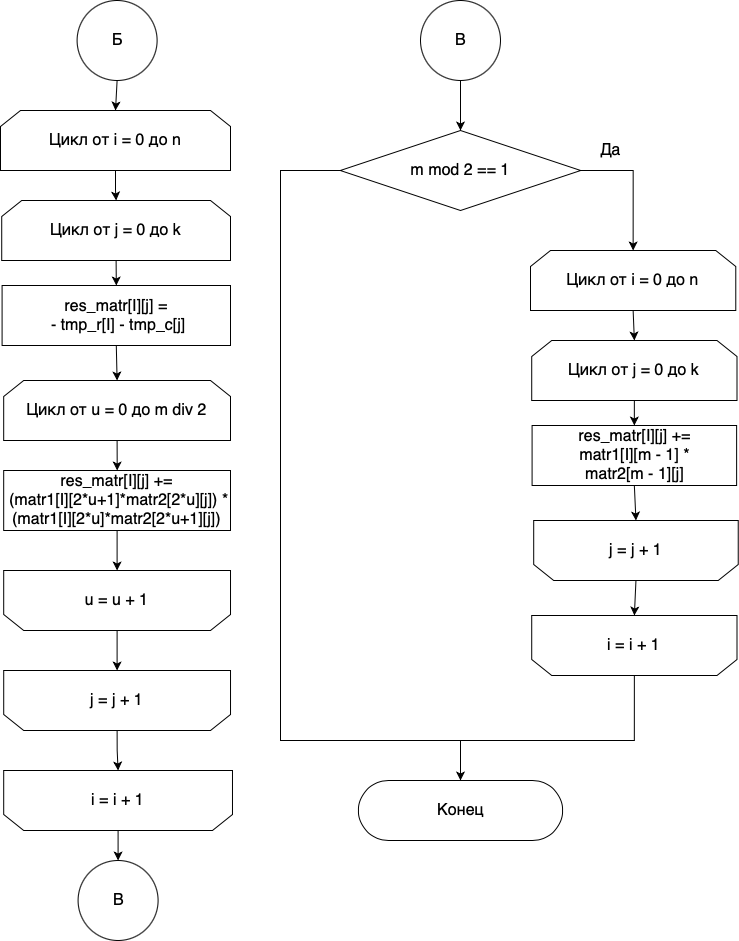

The diagram above was exported from draw.io. Its source (the exported page's mxGraphModel, read from the mxfile embedded in the PNG):
<mxGraphModel dx="1310" dy="908" grid="1" gridSize="10" guides="1" tooltips="1" connect="1" arrows="1" fold="1" page="1" pageScale="1" pageWidth="827" pageHeight="1169" math="0" shadow="0">
  <root>
    <mxCell id="0" />
    <mxCell id="1" parent="0" />
    <mxCell id="sP1Y7JeaEmuYu0u2kuiX-23" style="edgeStyle=orthogonalEdgeStyle;rounded=0;orthogonalLoop=1;jettySize=auto;html=1;exitX=0.5;exitY=1;exitDx=0;exitDy=0;entryX=0.5;entryY=0;entryDx=0;entryDy=0;" edge="1" parent="1" source="sP1Y7JeaEmuYu0u2kuiX-2" target="sP1Y7JeaEmuYu0u2kuiX-13">
      <mxGeometry relative="1" as="geometry" />
    </mxCell>
    <mxCell id="sP1Y7JeaEmuYu0u2kuiX-2" value="&lt;font&gt;&lt;font size=&quot;3&quot;&gt;res_matr[I][j] =&lt;br&gt;&amp;nbsp;- tmp_r[I]&amp;nbsp;- tmp_c[j]&lt;/font&gt;&lt;br&gt;&lt;/font&gt;" style="rounded=0;whiteSpace=wrap;html=1;shadow=0;glass=0;sketch=0;strokeWidth=1;gradientColor=none;" vertex="1" parent="1">
      <mxGeometry x="81.59" y="305" width="228.41" height="60" as="geometry" />
    </mxCell>
    <mxCell id="sP1Y7JeaEmuYu0u2kuiX-21" style="edgeStyle=orthogonalEdgeStyle;rounded=0;orthogonalLoop=1;jettySize=auto;html=1;exitX=0.5;exitY=1;exitDx=0;exitDy=0;" edge="1" parent="1" source="sP1Y7JeaEmuYu0u2kuiX-4" target="sP1Y7JeaEmuYu0u2kuiX-6">
      <mxGeometry relative="1" as="geometry" />
    </mxCell>
    <mxCell id="sP1Y7JeaEmuYu0u2kuiX-4" value="&lt;font style=&quot;font-size: 16px&quot;&gt;Цикл от i = 0 до n&lt;/font&gt;" style="shape=loopLimit;whiteSpace=wrap;html=1;strokeWidth=1;" vertex="1" parent="1">
      <mxGeometry x="80" y="130" width="230" height="60" as="geometry" />
    </mxCell>
    <mxCell id="sP1Y7JeaEmuYu0u2kuiX-22" style="edgeStyle=orthogonalEdgeStyle;rounded=0;orthogonalLoop=1;jettySize=auto;html=1;exitX=0.5;exitY=1;exitDx=0;exitDy=0;entryX=0.5;entryY=0;entryDx=0;entryDy=0;" edge="1" parent="1" source="sP1Y7JeaEmuYu0u2kuiX-6" target="sP1Y7JeaEmuYu0u2kuiX-2">
      <mxGeometry relative="1" as="geometry" />
    </mxCell>
    <mxCell id="sP1Y7JeaEmuYu0u2kuiX-6" value="&lt;font style=&quot;font-size: 16px&quot;&gt;Цикл от j = 0 до k&lt;br&gt;&lt;/font&gt;" style="shape=loopLimit;whiteSpace=wrap;html=1;strokeWidth=1;" vertex="1" parent="1">
      <mxGeometry x="81.22" y="220" width="228.78" height="60" as="geometry" />
    </mxCell>
    <mxCell id="sP1Y7JeaEmuYu0u2kuiX-27" style="edgeStyle=orthogonalEdgeStyle;rounded=0;orthogonalLoop=1;jettySize=auto;html=1;exitX=0.5;exitY=0;exitDx=0;exitDy=0;entryX=0.5;entryY=1;entryDx=0;entryDy=0;" edge="1" parent="1" source="sP1Y7JeaEmuYu0u2kuiX-8" target="sP1Y7JeaEmuYu0u2kuiX-9">
      <mxGeometry relative="1" as="geometry" />
    </mxCell>
    <mxCell id="sP1Y7JeaEmuYu0u2kuiX-8" value="&lt;font style=&quot;font-size: 16px&quot;&gt;j = j + 1&lt;br&gt;&lt;/font&gt;" style="shape=loopLimit;whiteSpace=wrap;html=1;strokeWidth=1;direction=west;" vertex="1" parent="1">
      <mxGeometry x="83.2" y="690" width="226.81" height="60" as="geometry" />
    </mxCell>
    <mxCell id="sP1Y7JeaEmuYu0u2kuiX-28" style="edgeStyle=orthogonalEdgeStyle;rounded=0;orthogonalLoop=1;jettySize=auto;html=1;exitX=0.5;exitY=0;exitDx=0;exitDy=0;entryX=0.5;entryY=0;entryDx=0;entryDy=0;" edge="1" parent="1" source="sP1Y7JeaEmuYu0u2kuiX-9" target="sP1Y7JeaEmuYu0u2kuiX-16">
      <mxGeometry relative="1" as="geometry" />
    </mxCell>
    <mxCell id="sP1Y7JeaEmuYu0u2kuiX-9" value="&lt;font style=&quot;font-size: 16px&quot;&gt;i = i + 1&lt;/font&gt;" style="shape=loopLimit;whiteSpace=wrap;html=1;strokeWidth=1;direction=west;" vertex="1" parent="1">
      <mxGeometry x="83.2" y="790" width="228.78" height="60" as="geometry" />
    </mxCell>
    <mxCell id="sP1Y7JeaEmuYu0u2kuiX-20" style="edgeStyle=orthogonalEdgeStyle;rounded=0;orthogonalLoop=1;jettySize=auto;html=1;exitX=0.5;exitY=1;exitDx=0;exitDy=0;entryX=0.5;entryY=0;entryDx=0;entryDy=0;" edge="1" parent="1" source="sP1Y7JeaEmuYu0u2kuiX-10" target="sP1Y7JeaEmuYu0u2kuiX-4">
      <mxGeometry relative="1" as="geometry" />
    </mxCell>
    <mxCell id="sP1Y7JeaEmuYu0u2kuiX-10" value="" style="ellipse;whiteSpace=wrap;html=1;aspect=fixed;" vertex="1" parent="1">
      <mxGeometry x="156.60000000000002" y="20" width="80" height="80" as="geometry" />
    </mxCell>
    <mxCell id="sP1Y7JeaEmuYu0u2kuiX-11" value="&lt;font size=&quot;3&quot;&gt;Б&lt;/font&gt;" style="text;html=1;align=center;verticalAlign=middle;resizable=0;points=[];autosize=1;strokeColor=none;fillColor=none;" vertex="1" parent="1">
      <mxGeometry x="181.6" y="50" width="30" height="20" as="geometry" />
    </mxCell>
    <mxCell id="sP1Y7JeaEmuYu0u2kuiX-24" style="edgeStyle=orthogonalEdgeStyle;rounded=0;orthogonalLoop=1;jettySize=auto;html=1;exitX=0.5;exitY=1;exitDx=0;exitDy=0;" edge="1" parent="1" source="sP1Y7JeaEmuYu0u2kuiX-13" target="sP1Y7JeaEmuYu0u2kuiX-14">
      <mxGeometry relative="1" as="geometry" />
    </mxCell>
    <mxCell id="sP1Y7JeaEmuYu0u2kuiX-13" value="&lt;font style=&quot;font-size: 16px&quot;&gt;Цикл от u = 0 до m div 2&lt;br&gt;&lt;/font&gt;" style="shape=loopLimit;whiteSpace=wrap;html=1;strokeWidth=1;" vertex="1" parent="1">
      <mxGeometry x="83.19" y="400" width="226.81" height="60" as="geometry" />
    </mxCell>
    <mxCell id="sP1Y7JeaEmuYu0u2kuiX-25" style="edgeStyle=orthogonalEdgeStyle;rounded=0;orthogonalLoop=1;jettySize=auto;html=1;exitX=0.5;exitY=1;exitDx=0;exitDy=0;entryX=0.5;entryY=1;entryDx=0;entryDy=0;" edge="1" parent="1" source="sP1Y7JeaEmuYu0u2kuiX-14" target="sP1Y7JeaEmuYu0u2kuiX-15">
      <mxGeometry relative="1" as="geometry" />
    </mxCell>
    <mxCell id="sP1Y7JeaEmuYu0u2kuiX-14" value="&lt;font&gt;&lt;font size=&quot;3&quot;&gt;res_matr[I][j] +=&lt;br&gt;&amp;nbsp;(matr1[I][2*u+1]*matr2[2*u][j]) * (&lt;/font&gt;&lt;span style=&quot;font-size: medium&quot;&gt;matr1[I][2*u]*matr2[2*u+1][j]&lt;/span&gt;&lt;font size=&quot;3&quot;&gt;)&lt;/font&gt;&lt;br&gt;&lt;/font&gt;" style="rounded=0;whiteSpace=wrap;html=1;shadow=0;glass=0;sketch=0;strokeWidth=1;gradientColor=none;" vertex="1" parent="1">
      <mxGeometry x="83.19" y="490" width="226.81" height="60" as="geometry" />
    </mxCell>
    <mxCell id="sP1Y7JeaEmuYu0u2kuiX-26" style="edgeStyle=orthogonalEdgeStyle;rounded=0;orthogonalLoop=1;jettySize=auto;html=1;exitX=0.5;exitY=0;exitDx=0;exitDy=0;entryX=0.5;entryY=1;entryDx=0;entryDy=0;" edge="1" parent="1" source="sP1Y7JeaEmuYu0u2kuiX-15" target="sP1Y7JeaEmuYu0u2kuiX-8">
      <mxGeometry relative="1" as="geometry" />
    </mxCell>
    <mxCell id="sP1Y7JeaEmuYu0u2kuiX-15" value="&lt;font style=&quot;font-size: 16px&quot;&gt;u = u + 1&lt;br&gt;&lt;/font&gt;" style="shape=loopLimit;whiteSpace=wrap;html=1;strokeWidth=1;direction=west;" vertex="1" parent="1">
      <mxGeometry x="83.19" y="590" width="226.81" height="60" as="geometry" />
    </mxCell>
    <mxCell id="sP1Y7JeaEmuYu0u2kuiX-16" value="" style="ellipse;whiteSpace=wrap;html=1;aspect=fixed;" vertex="1" parent="1">
      <mxGeometry x="157.59000000000003" y="880" width="80" height="80" as="geometry" />
    </mxCell>
    <mxCell id="sP1Y7JeaEmuYu0u2kuiX-17" value="&lt;font size=&quot;3&quot;&gt;В&lt;/font&gt;" style="text;html=1;align=center;verticalAlign=middle;resizable=0;points=[];autosize=1;strokeColor=none;fillColor=none;" vertex="1" parent="1">
      <mxGeometry x="182.59" y="910" width="30" height="20" as="geometry" />
    </mxCell>
    <mxCell id="sP1Y7JeaEmuYu0u2kuiX-30" style="edgeStyle=orthogonalEdgeStyle;rounded=0;orthogonalLoop=1;jettySize=auto;html=1;exitX=0.5;exitY=1;exitDx=0;exitDy=0;" edge="1" parent="1" source="sP1Y7JeaEmuYu0u2kuiX-18" target="sP1Y7JeaEmuYu0u2kuiX-29">
      <mxGeometry relative="1" as="geometry" />
    </mxCell>
    <mxCell id="sP1Y7JeaEmuYu0u2kuiX-18" value="" style="ellipse;whiteSpace=wrap;html=1;aspect=fixed;" vertex="1" parent="1">
      <mxGeometry x="500" y="20" width="80" height="80" as="geometry" />
    </mxCell>
    <mxCell id="sP1Y7JeaEmuYu0u2kuiX-19" value="&lt;font size=&quot;3&quot;&gt;В&lt;/font&gt;" style="text;html=1;align=center;verticalAlign=middle;resizable=0;points=[];autosize=1;strokeColor=none;fillColor=none;" vertex="1" parent="1">
      <mxGeometry x="525" y="50" width="30" height="20" as="geometry" />
    </mxCell>
    <mxCell id="sP1Y7JeaEmuYu0u2kuiX-40" style="edgeStyle=orthogonalEdgeStyle;rounded=0;orthogonalLoop=1;jettySize=auto;html=1;exitX=1;exitY=0.5;exitDx=0;exitDy=0;exitPerimeter=0;entryX=0.5;entryY=0;entryDx=0;entryDy=0;" edge="1" parent="1" source="sP1Y7JeaEmuYu0u2kuiX-29" target="sP1Y7JeaEmuYu0u2kuiX-34">
      <mxGeometry relative="1" as="geometry" />
    </mxCell>
    <mxCell id="sP1Y7JeaEmuYu0u2kuiX-42" style="edgeStyle=orthogonalEdgeStyle;rounded=0;orthogonalLoop=1;jettySize=auto;html=1;exitX=0;exitY=0.5;exitDx=0;exitDy=0;exitPerimeter=0;" edge="1" parent="1" source="sP1Y7JeaEmuYu0u2kuiX-29" target="sP1Y7JeaEmuYu0u2kuiX-41">
      <mxGeometry relative="1" as="geometry">
        <Array as="points">
          <mxPoint x="360" y="190" />
          <mxPoint x="360" y="760" />
          <mxPoint x="540" y="760" />
        </Array>
      </mxGeometry>
    </mxCell>
    <mxCell id="sP1Y7JeaEmuYu0u2kuiX-29" value="&lt;font size=&quot;3&quot;&gt;m mod 2 == 1&lt;/font&gt;" style="strokeWidth=1;html=1;shape=mxgraph.flowchart.decision;whiteSpace=wrap;rounded=1;shadow=0;glass=0;sketch=0;gradientColor=none;" vertex="1" parent="1">
      <mxGeometry x="419.81000000000006" y="150" width="240.38" height="80" as="geometry" />
    </mxCell>
    <mxCell id="sP1Y7JeaEmuYu0u2kuiX-31" style="edgeStyle=orthogonalEdgeStyle;rounded=0;orthogonalLoop=1;jettySize=auto;html=1;exitX=0.5;exitY=1;exitDx=0;exitDy=0;entryX=0.5;entryY=1;entryDx=0;entryDy=0;fontSize=16;" edge="1" parent="1" source="sP1Y7JeaEmuYu0u2kuiX-32" target="sP1Y7JeaEmuYu0u2kuiX-38">
      <mxGeometry relative="1" as="geometry" />
    </mxCell>
    <mxCell id="sP1Y7JeaEmuYu0u2kuiX-32" value="&lt;font&gt;&lt;font size=&quot;3&quot;&gt;res_matr[I][j] += &lt;br&gt;matr1[I][m - 1] * &lt;br&gt;matr2[m - 1][j]&lt;/font&gt;&lt;br&gt;&lt;/font&gt;" style="rounded=0;whiteSpace=wrap;html=1;shadow=0;glass=0;sketch=0;strokeWidth=1;gradientColor=none;" vertex="1" parent="1">
      <mxGeometry x="611.59" y="445" width="204.53" height="60" as="geometry" />
    </mxCell>
    <mxCell id="sP1Y7JeaEmuYu0u2kuiX-33" style="edgeStyle=orthogonalEdgeStyle;rounded=0;orthogonalLoop=1;jettySize=auto;html=1;exitX=0.5;exitY=1;exitDx=0;exitDy=0;entryX=0.5;entryY=0;entryDx=0;entryDy=0;" edge="1" parent="1" source="sP1Y7JeaEmuYu0u2kuiX-34" target="sP1Y7JeaEmuYu0u2kuiX-36">
      <mxGeometry relative="1" as="geometry" />
    </mxCell>
    <mxCell id="sP1Y7JeaEmuYu0u2kuiX-34" value="&lt;font style=&quot;font-size: 16px&quot;&gt;Цикл от i = 0 до n&lt;/font&gt;" style="shape=loopLimit;whiteSpace=wrap;html=1;strokeWidth=1;" vertex="1" parent="1">
      <mxGeometry x="610" y="270" width="205.28" height="60" as="geometry" />
    </mxCell>
    <mxCell id="sP1Y7JeaEmuYu0u2kuiX-35" style="edgeStyle=orthogonalEdgeStyle;rounded=0;orthogonalLoop=1;jettySize=auto;html=1;exitX=0.5;exitY=1;exitDx=0;exitDy=0;fontSize=16;" edge="1" parent="1" source="sP1Y7JeaEmuYu0u2kuiX-36" target="sP1Y7JeaEmuYu0u2kuiX-32">
      <mxGeometry relative="1" as="geometry" />
    </mxCell>
    <mxCell id="sP1Y7JeaEmuYu0u2kuiX-36" value="&lt;font style=&quot;font-size: 16px&quot;&gt;Цикл от j = 0 до k&lt;br&gt;&lt;/font&gt;" style="shape=loopLimit;whiteSpace=wrap;html=1;strokeWidth=1;" vertex="1" parent="1">
      <mxGeometry x="611.22" y="360" width="205.28" height="60" as="geometry" />
    </mxCell>
    <mxCell id="sP1Y7JeaEmuYu0u2kuiX-37" style="edgeStyle=orthogonalEdgeStyle;rounded=0;orthogonalLoop=1;jettySize=auto;html=1;exitX=0.5;exitY=0;exitDx=0;exitDy=0;entryX=0.5;entryY=1;entryDx=0;entryDy=0;" edge="1" parent="1" source="sP1Y7JeaEmuYu0u2kuiX-38" target="sP1Y7JeaEmuYu0u2kuiX-39">
      <mxGeometry relative="1" as="geometry" />
    </mxCell>
    <mxCell id="sP1Y7JeaEmuYu0u2kuiX-38" value="&lt;font style=&quot;font-size: 16px&quot;&gt;j = j + 1&lt;br&gt;&lt;/font&gt;" style="shape=loopLimit;whiteSpace=wrap;html=1;strokeWidth=1;direction=west;" vertex="1" parent="1">
      <mxGeometry x="613.19" y="540" width="204.53" height="60" as="geometry" />
    </mxCell>
    <mxCell id="sP1Y7JeaEmuYu0u2kuiX-43" style="edgeStyle=orthogonalEdgeStyle;rounded=0;orthogonalLoop=1;jettySize=auto;html=1;exitX=0.5;exitY=0;exitDx=0;exitDy=0;endArrow=none;endFill=0;" edge="1" parent="1" source="sP1Y7JeaEmuYu0u2kuiX-39">
      <mxGeometry relative="1" as="geometry">
        <mxPoint x="540" y="760" as="targetPoint" />
        <Array as="points">
          <mxPoint x="714" y="760" />
        </Array>
      </mxGeometry>
    </mxCell>
    <mxCell id="sP1Y7JeaEmuYu0u2kuiX-39" value="&lt;font style=&quot;font-size: 16px&quot;&gt;i = i + 1&lt;/font&gt;" style="shape=loopLimit;whiteSpace=wrap;html=1;strokeWidth=1;direction=west;" vertex="1" parent="1">
      <mxGeometry x="611.22" y="635" width="205.28" height="60" as="geometry" />
    </mxCell>
    <mxCell id="sP1Y7JeaEmuYu0u2kuiX-41" value="&lt;font style=&quot;font-size: 16px&quot;&gt;Конец&lt;/font&gt;" style="html=1;dashed=0;whitespace=wrap;shape=mxgraph.dfd.start" vertex="1" parent="1">
      <mxGeometry x="437.97" y="800" width="204.06" height="60" as="geometry" />
    </mxCell>
    <mxCell id="sP1Y7JeaEmuYu0u2kuiX-44" value="&lt;font style=&quot;font-size: 16px&quot;&gt;Да&lt;/font&gt;" style="text;html=1;align=center;verticalAlign=middle;resizable=0;points=[];autosize=1;strokeColor=none;fillColor=none;" vertex="1" parent="1">
      <mxGeometry x="670" y="160" width="40" height="20" as="geometry" />
    </mxCell>
  </root>
</mxGraphModel>